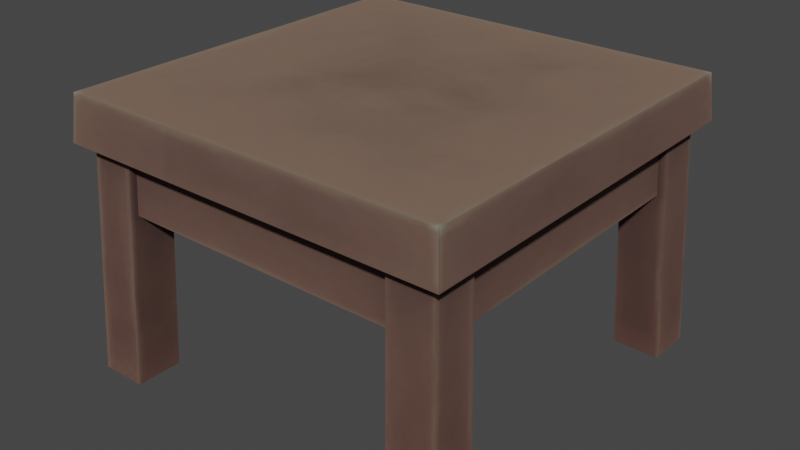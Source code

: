 # Source: table.blend  (saved by Blender 3.4.6; exported with 4.5.12 LTS)
import bpy
from mathutils import Matrix  # noqa: F401  (used for matrix-valued properties, if any)

bpy.ops.wm.read_factory_settings(use_empty=True)
scene = bpy.context.scene
scene.name = 'Scene'

# ---- collections
col_collection = bpy.data.collections.new('Collection'); scene.collection.children.link(col_collection)

# ---- images (referenced by path relative to the original .blend; pixels are not part of the script)
import os
ASSET_DIR = os.environ.get("B2B_ASSET_DIR", "")  # directory of the original .blend (textures are referenced by path, not embedded)
HERE = os.path.dirname(os.path.abspath(__file__))  # packed textures are extracted next to this script under _unpacked/

def load_image(name, relpath, width, height, colorspace="sRGB"):
    """Load a texture the original file referenced (path relative to the .blend, or extracted next to this script)."""
    p = next((c for c in (os.path.join(HERE, relpath), os.path.join(ASSET_DIR, relpath)) if relpath and os.path.exists(c)), "")
    if p:
        img = bpy.data.images.load(p, check_existing=True)
        img.name = name
    else:  # same state as the original file: an image datablock whose file is absent (Cycles renders it pink)
        img = bpy.data.images.new(name, width, height)
        img.source = "FILE"
        img.filepath = "//" + (relpath or name)
    img.colorspace_settings.name = colorspace
    return img
img_image_0 = load_image('Image_0', '_unpacked/Image_0.eab23778.png', 128, 128, 'sRGB')

# ---- materials (node trees are filled in below, after node groups)
mat_table_cafe01 = bpy.data.materials.new('table_cafe01')
mat_table_cafe01.use_backface_culling = True
mat_table_cafe01.use_transparent_shadow = False

# ---- material node trees
mat_table_cafe01.use_nodes = True; mat_table_cafe01.node_tree.nodes.clear()
_N = mat_table_cafe01.node_tree.nodes; _L = mat_table_cafe01.node_tree.links
n0 = _N.new('ShaderNodeBsdfPrincipled'); n0.name = 'Principled BSDF'; n0.location = (10, 300)
n0.distribution = 'GGX'
n0.subsurface_method = 'RANDOM_WALK_SKIN'
n0.inputs[2].default_value = 1.0
n0.inputs[27].default_value = (0.0, 0.0, 0.0, 1.0)
n0.inputs[28].default_value = 1.0
n1 = _N.new('ShaderNodeOutputMaterial'); n1.name = 'Material Output'; n1.location = (320, 270)
n2 = _N.new('ShaderNodeTexImage'); n2.name = 'Image Texture'; n2.location = (-440, 210)
n2.label = 'BASE COLOR'
n2.image = img_image_0
_L.new(n0.outputs[0], n1.inputs[0])
_L.new(n2.outputs[0], n0.inputs[0])
_L.new(n2.outputs[1], n0.inputs[4])
n1.is_active_output = True

# ---- world
world_world = bpy.data.worlds.new('World'); scene.world = world_world
world_world.use_nodes = True; world_world.node_tree.nodes.clear()
_N = world_world.node_tree.nodes; _L = world_world.node_tree.links
n0 = _N.new('ShaderNodeOutputWorld'); n0.name = 'World Output'; n0.location = (300, 300)
n1 = _N.new('ShaderNodeBackground'); n1.name = 'Background'; n1.location = (10, 300)
n1.inputs[0].default_value = (0.05088, 0.05088, 0.05088, 1.0)
_L.new(n1.outputs[0], n0.inputs[0])
n0.is_active_output = True
world_world.color = (0.05088, 0.05088, 0.05088)
world_world.use_sun_shadow = False
world_world.sun_shadow_jitter_overblur = 0.0

# ---- meshes
me_rsrc_world_prop_generic_interior_table_01_mesh_0 = bpy.data.meshes.new('rsrc.world.prop.generic.interior.table_01-Mesh[0]')
me_rsrc_world_prop_generic_interior_table_01_mesh_0.from_pydata([(-0.5914, -0.84, -0.5914), (0.5914, -0.84, 0.5914), (-0.6048, -0.7, -0.6048), (0.6048, -0.7, -0.6048), (0.5914, -0.84, -0.5914), (0.6048, -0.7, 0.6048), (-0.6048, -0.7, 0.6048), (-0.5914, -0.84, 0.5914), (0.4286, -0.7, -0.564), (0.6, 0.0, -0.6), (0.564, -0.7, -0.4286), (0.564, -0.7, -0.564), (0.4286, -0.7, -0.4286), (0.456, 0.0, -0.456), (0.6, 0.0, -0.456), (0.456, 0.0, -0.6), (-0.564, -0.7, -0.564), (-0.4286, -0.7, -0.564), (-0.456, 0.0, -0.6), (-0.564, -0.7, -0.4286), (-0.4286, -0.7, -0.4286), (-0.6, 0.0, -0.456), (-0.456, 0.0, -0.456), (-0.6, 0.0, -0.6), (-0.564, -0.7, 0.4286), (-0.4286, -0.7, 0.4286), (-0.456, 0.0, 0.6), (-0.456, 0.0, 0.456), (-0.4286, -0.7, 0.564), (-0.564, -0.7, 0.564), (-0.6, 0.0, 0.456), (-0.6, 0.0, 0.6), (0.4286, -0.7, 0.4286), (0.6, 0.0, 0.456), (0.456, 0.0, 0.456), (0.564, -0.7, 0.4286), (0.564, -0.7, 0.564), (0.456, 0.0, 0.6), (0.6, 0.0, 0.6), (0.4286, -0.7, 0.564), (0.5414, -0.7, -0.4286), (0.5503, -0.52, -0.4357), (0.5414, -0.7, 0.4286), (0.5503, -0.52, 0.4357), (-0.4286, -0.7, -0.5414), (-0.4357, -0.52, -0.5503), (0.4286, -0.7, -0.5414), (0.4357, -0.52, -0.5503), (-0.4357, -0.52, 0.5503), (-0.4286, -0.7, 0.5414), (0.4286, -0.7, 0.5414), (0.4357, -0.52, 0.5503), (-0.5503, -0.52, -0.4357), (-0.5414, -0.7, -0.4286), (-0.5414, -0.7, 0.4286), (-0.5503, -0.52, 0.4357)], [], [(0, 4, 1), (1, 7, 0), (2, 3, 4), (4, 0, 2), (3, 5, 1), (1, 4, 3), (5, 6, 7), (7, 1, 5), (6, 2, 0), (0, 7, 6), (11, 8, 9), (15, 9, 8), (10, 11, 14), (9, 14, 11), (12, 10, 13), (14, 13, 10), (8, 12, 15), (13, 15, 12), (17, 16, 18), (23, 18, 16), (20, 17, 22), (18, 22, 17), (19, 20, 21), (22, 21, 20), (16, 19, 23), (21, 23, 19), (25, 24, 27), (30, 27, 24), (28, 25, 26), (27, 26, 25), (29, 28, 31), (26, 31, 28), (24, 29, 30), (31, 30, 29), (35, 32, 33), (34, 33, 32), (36, 35, 38), (33, 38, 35), (39, 36, 37), (38, 37, 36), (32, 39, 34), (37, 34, 39), (40, 41, 42), (43, 42, 41), (44, 45, 46), (47, 46, 45), (48, 49, 50), (50, 51, 48), (52, 53, 54), (54, 55, 52)])
me_rsrc_world_prop_generic_interior_table_01_mesh_0.polygons.foreach_set('use_smooth', [0, 0, 0, 0, 0, 0, 0, 0, 0, 0, 0, 0, 0, 0, 0, 0, 0, 0, 0, 0, 0, 0, 0, 0, 0, 0, 0, 0, 0, 0, 0, 0, 0, 0, 0, 0, 0, 0, 0, 0, 0, 0, 0, 1, 0, 1, 0, 1, 0, 0])
_uv = me_rsrc_world_prop_generic_interior_table_01_mesh_0.uv_layers.new(name='UVMap')
_uv.uv.foreach_set('vector', [0.2907, 0.2904, 0.9986, 0.2904, 0.9986, 0.9984, 0.9986, 0.9984, 0.2907, 0.9984, 0.2907, 0.2904, 0.291, 0.1961, 0.9986, 0.1961, 0.9986, 0.2853, 0.9986, 0.2853, 0.291, 0.2853, 0.291, 0.1961, 0.1957, 0.9984, 0.1957, 0.29, 0.2849, 0.29, 0.2849, 0.29, 0.2849, 0.9984, 0.1957, 0.9984, 0.291, 0.1961, 0.9986, 0.1961, 0.9986, 0.2853, 0.9986, 0.2853, 0.291, 0.2853, 0.291, 0.1961, 0.1957, 0.9984, 0.1957, 0.29, 0.2849, 0.29, 0.2849, 0.29, 0.2849, 0.9984, 0.1957, 0.9984, 0.01112, 0.008848, 0.09962, 0.008848, 0.01112, 0.5005, 0.09962, 0.5005, 0.01112, 0.5005, 0.09962, 0.008848, 0.09697, 0.9981, 0.008474, 0.9981, 0.09697, 0.5064, 0.008474, 0.5064, 0.09697, 0.5064, 0.008474, 0.9981, 0.1855, 0.9981, 0.09697, 0.9981, 0.1855, 0.5064, 0.09697, 0.5064, 0.1855, 0.5064, 0.09697, 0.9981, 0.09962, 0.008848, 0.1881, 0.008848, 0.09962, 0.5005, 0.1881, 0.5005, 0.09962, 0.5005, 0.1881, 0.008848, 0.09697, 0.9981, 0.008474, 0.9981, 0.09697, 0.5064, 0.008474, 0.5064, 0.09697, 0.5064, 0.008474, 0.9981, 0.1855, 0.9981, 0.09697, 0.9981, 0.1855, 0.5064, 0.09697, 0.5064, 0.1855, 0.5064, 0.09697, 0.9981, 0.09962, 0.008848, 0.1881, 0.008848, 0.09962, 0.5005, 0.1881, 0.5005, 0.09962, 0.5005, 0.1881, 0.008848, 0.01112, 0.008848, 0.09962, 0.008848, 0.01112, 0.5005, 0.09962, 0.5005, 0.01112, 0.5005, 0.09962, 0.008848, 0.1856, 0.9981, 0.09715, 0.9981, 0.1856, 0.5064, 0.09715, 0.5064, 0.1856, 0.5064, 0.09715, 0.9981, 0.09944, 0.008848, 0.1879, 0.008848, 0.09944, 0.5005, 0.1879, 0.5005, 0.09944, 0.5005, 0.1879, 0.008848, 0.01094, 0.008848, 0.09944, 0.008848, 0.01094, 0.5005, 0.09944, 0.5005, 0.01094, 0.5005, 0.09944, 0.008848, 0.09715, 0.9981, 0.008655, 0.9981, 0.09715, 0.5064, 0.008655, 0.5064, 0.09715, 0.5064, 0.008655, 0.9981, 0.09962, 0.008848, 0.1881, 0.008848, 0.09962, 0.5005, 0.1881, 0.5005, 0.09962, 0.5005, 0.1881, 0.008848, 0.01112, 0.008848, 0.09962, 0.008848, 0.01112, 0.5005, 0.09962, 0.5005, 0.01112, 0.5005, 0.09962, 0.008848, 0.09697, 0.9981, 0.008474, 0.9981, 0.09697, 0.5064, 0.008474, 0.5064, 0.09697, 0.5064, 0.008474, 0.9981, 0.1855, 0.9981, 0.09697, 0.9981, 0.1855, 0.5064, 0.09697, 0.5064, 0.1855, 0.5064, 0.09697, 0.9981, 0.3545, 0.1635, 0.3545, 0.01239, 0.9923, 0.1635, 0.9923, 0.01239, 0.9923, 0.1635, 0.3545, 0.01239, 0.3545, 0.1635, 0.3545, 0.01239, 0.9923, 0.1635, 0.9923, 0.01239, 0.9923, 0.1635, 0.3545, 0.01239, 0.9919, 0.01261, 0.9919, 0.1631, 0.3547, 0.1631, 0.3547, 0.1631, 0.3547, 0.01261, 0.9919, 0.01261, 0.9919, 0.01261, 0.9919, 0.1631, 0.3547, 0.1631, 0.3547, 0.1631, 0.3547, 0.01261, 0.9919, 0.01261])
me_rsrc_world_prop_generic_interior_table_01_mesh_0.materials.append(mat_table_cafe01)
me_rsrc_world_prop_generic_interior_table_01_mesh_0.update()
me_rsrc_world_prop_generic_interior_table_01_mesh_0.normals_split_custom_set([tuple(v) for v in zip(*[iter([0.0, -1.0, 0.0, 0.0, -1.0, 0.0, 0.0, -1.0, 0.0, 0.0, -1.0, 0.0, 0.0, -1.0, 0.0, 0.0, -1.0, 0.0, 0.0, -0.09556, -0.9954, 0.0, -0.09556, -0.9954, 0.0, -0.09556, -0.9954, 0.0, -0.09556, -0.9954, 0.0, -0.09556, -0.9954, 0.0, -0.09556, -0.9954, 0.9954, -0.09556, 0.0, 0.9954, -0.09556, 0.0, 0.9954, -0.09556, 0.0, 0.9954, -0.09556, 0.0, 0.9954, -0.09556, 0.0, 0.9954, -0.09556, 0.0, 0.0, -0.09556, 0.9954, 0.0, -0.09556, 0.9954, 0.0, -0.09556, 0.9954, 0.0, -0.09556, 0.9954, 0.0, -0.09556, 0.9954, 0.0, -0.09556, 0.9954, -0.9954, -0.09556, 0.0, -0.9954, -0.09556, 0.0, -0.9954, -0.09556, 0.0, -0.9954, -0.09556, 0.0, -0.9954, -0.09556, 0.0, -0.9954, -0.09556, 0.0, 0.0, -0.05136, -0.9987, 0.0, -0.05136, -0.9987, 0.0, -0.05136, -0.9987, 0.0, -0.05136, -0.9987, 0.0, -0.05136, -0.9987, 0.0, -0.05136, -0.9987, 0.9987, -0.05136, 0.0, 0.9987, -0.05136, 0.0, 0.9987, -0.05136, 0.0, 0.9987, -0.05136, 0.0, 0.9987, -0.05136, 0.0, 0.9987, -0.05136, 0.0, 0.0, 0.03906, 0.9992, 0.0, 0.03906, 0.9992, 0.0, 0.03906, 0.9992, 0.0, 0.03906, 0.9992, 0.0, 0.03906, 0.9992, 0.0, 0.03906, 0.9992, -0.9992, 0.03906, 0.0, -0.9992, 0.03906, 0.0, -0.9992, 0.03906, 0.0, -0.9992, 0.03906, 0.0, -0.9992, 0.03906, 0.0, -0.9992, 0.03906, 0.0, 0.0, -0.05136, -0.9987, 0.0, -0.05136, -0.9987, 0.0, -0.05136, -0.9987, 0.0, -0.05136, -0.9987, 0.0, -0.05136, -0.9987, 0.0, -0.05136, -0.9987, 0.9992, 0.03906, 0.0, 0.9992, 0.03906, 0.0, 0.9992, 0.03906, 0.0, 0.9992, 0.03906, 0.0, 0.9992, 0.03906, 0.0, 0.9992, 0.03906, 0.0, 0.0, 0.03906, 0.9992, 0.0, 0.03906, 0.9992, 0.0, 0.03906, 0.9992, 0.0, 0.03906, 0.9992, 0.0, 0.03906, 0.9992, 0.0, 0.03906, 0.9992, -0.9987, -0.05136, 0.0, -0.9987, -0.05136, 0.0, -0.9987, -0.05136, 0.0, -0.9987, -0.05136, 0.0, -0.9987, -0.05136, 0.0, -0.9987, -0.05136, 0.0, 0.0, 0.03906, -0.9992, 0.0, 0.03906, -0.9992, 0.0, 0.03906, -0.9992, 0.0, 0.03906, -0.9992, 0.0, 0.03906, -0.9992, 0.0, 0.03906, -0.9992, 0.9992, 0.03906, 0.0, 0.9992, 0.03906, 0.0, 0.9992, 0.03906, 0.0, 0.9992, 0.03906, 0.0, 0.9992, 0.03906, 0.0, 0.9992, 0.03906, 0.0, 0.0, -0.05136, 0.9987, 0.0, -0.05136, 0.9987, 0.0, -0.05136, 0.9987, 0.0, -0.05136, 0.9987, 0.0, -0.05136, 0.9987, 0.0, -0.05136, 0.9987, -0.9987, -0.05136, 0.0, -0.9987, -0.05136, 0.0, -0.9987, -0.05136, 0.0, -0.9987, -0.05136, 0.0, -0.9987, -0.05136, 0.0, -0.9987, -0.05136, 0.0, 0.0, 0.03906, -0.9992, 0.0, 0.03906, -0.9992, 0.0, 0.03906, -0.9992, 0.0, 0.03906, -0.9992, 0.0, 0.03906, -0.9992, 0.0, 0.03906, -0.9992, 0.9987, -0.05136, 0.0, 0.9987, -0.05136, 0.0, 0.9987, -0.05136, 0.0, 0.9987, -0.05136, 0.0, 0.9987, -0.05136, 0.0, 0.9987, -0.05136, 0.0, 0.0, -0.05136, 0.9987, 0.0, -0.05136, 0.9987, 0.0, -0.05136, 0.9987, 0.0, -0.05136, 0.9987, 0.0, -0.05136, 0.9987, 0.0, -0.05136, 0.9987, -0.9992, 0.03906, 0.0, -0.9992, 0.03906, 0.0, -0.9992, 0.03906, 0.0, -0.9992, 0.03906, 0.0, -0.9992, 0.03906, 0.0, -0.9992, 0.03906, 0.0, 0.9988, -0.04931, 0.0, 0.9988, -0.04931, 0.0, 0.9988, -0.04931, 0.0, 0.9988, -0.04931, 0.0, 0.9988, -0.04931, 0.0, 0.9988, -0.04931, 0.0, 0.0, -0.04931, -0.9988, 0.0, -0.04931, -0.9988, 0.0, -0.04931, -0.9988, 0.0, -0.04931, -0.9988, 0.0, -0.04931, -0.9988, 0.0, -0.04931, -0.9988, 0.0, -0.04931, 0.9988, 0.0, -0.04931, 0.9988, 0.0, -0.04931, 0.9988, 0.0, -0.04931, 0.9988, 0.0, -0.04931, 0.9988, 0.0, -0.04931, 0.9988, -0.9988, -0.04931, 0.0, -0.9988, -0.04931, 0.0, -0.9988, -0.04931, 0.0, -0.9988, -0.04931, 0.0, -0.9988, -0.04931, 0.0, -0.9988, -0.04931, 0.0])] * 3)])

# ---- objects
ob_interior_table_01_mesh_0 = bpy.data.objects.new('interior.table_01-Mesh[0]', me_rsrc_world_prop_generic_interior_table_01_mesh_0)

# ---- transforms, parenting, visibility, modifiers, constraints
ob_interior_table_01_mesh_0.location = (0.0, 0.0, 0.0)
ob_interior_table_01_mesh_0.rotation_mode = 'QUATERNION'
ob_interior_table_01_mesh_0.rotation_quaternion = (0.7071, -0.7071, -1.57e-16, -9.358e-24)

# ---- collection membership
scene.collection.objects.link(ob_interior_table_01_mesh_0)

# ---- scene / render settings (as saved in the file)
scene.frame_start = 1; scene.frame_end = 250; scene.frame_set(1)
scene.render.engine = 'BLENDER_EEVEE_NEXT'
scene.cycles.sampling_pattern = 'TABULATED_SOBOL'
scene.cycles.use_light_tree = False
scene.view_settings.view_transform = 'Filmic'
bpy.context.view_layer.update()

# ---- added for rendering (the .blend has no active camera and no usable light): camera, sun
cam_auto = bpy.data.cameras.new('AutoCamera')
cam_auto.lens = 50.0
cam_auto.sensor_width = 36.0
cam_auto.clip_end = 1000.0
ob_auto_camera = bpy.data.objects.new('AutoCamera', cam_auto)
scene.collection.objects.link(ob_auto_camera)
ob_auto_camera.location = (1.76324, -2.11589, 1.83059)
ob_auto_camera.rotation_euler = (1.09748, -7.21219e-08, 0.694738)
scene.camera = ob_auto_camera
light_auto_sun = bpy.data.lights.new('AutoSun', 'SUN')
light_auto_sun.energy = 3.0
light_auto_sun.angle = 0.0523599
ob_auto_sun = bpy.data.objects.new('AutoSun', light_auto_sun)
scene.collection.objects.link(ob_auto_sun)
ob_auto_sun.rotation_euler = (0.872665, 0.174533, 0.523599)
bpy.context.view_layer.update()
